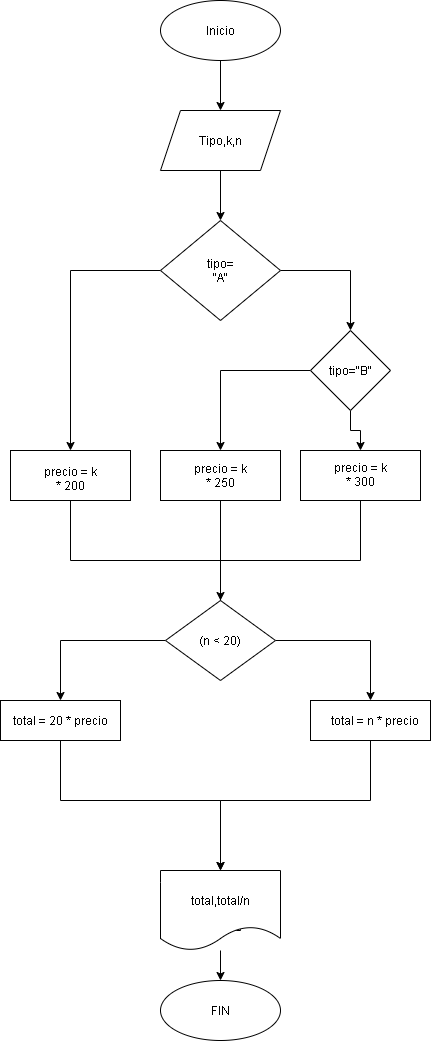

The diagram above was exported from draw.io. Its source (the exported page's mxGraphModel, read from the mxfile embedded in the PNG):
<mxGraphModel dx="852" dy="330" grid="1" gridSize="10" guides="1" tooltips="1" connect="1" arrows="1" fold="1" page="1" pageScale="1" pageWidth="827" pageHeight="1169" math="0" shadow="0">
  <root>
    <mxCell id="0" />
    <mxCell id="1" parent="0" />
    <mxCell id="SWt1fXC8KGvtvISXNI-O-34" style="edgeStyle=orthogonalEdgeStyle;rounded=0;orthogonalLoop=1;jettySize=auto;html=1;entryX=0.5;entryY=0;entryDx=0;entryDy=0;" edge="1" parent="1" source="SWt1fXC8KGvtvISXNI-O-1" target="SWt1fXC8KGvtvISXNI-O-2">
      <mxGeometry relative="1" as="geometry" />
    </mxCell>
    <mxCell id="SWt1fXC8KGvtvISXNI-O-1" value="" style="ellipse;whiteSpace=wrap;html=1;" vertex="1" parent="1">
      <mxGeometry x="320" y="40" width="120" height="60" as="geometry" />
    </mxCell>
    <mxCell id="SWt1fXC8KGvtvISXNI-O-35" style="edgeStyle=orthogonalEdgeStyle;rounded=0;orthogonalLoop=1;jettySize=auto;html=1;" edge="1" parent="1" source="SWt1fXC8KGvtvISXNI-O-2" target="SWt1fXC8KGvtvISXNI-O-3">
      <mxGeometry relative="1" as="geometry" />
    </mxCell>
    <mxCell id="SWt1fXC8KGvtvISXNI-O-2" value="" style="shape=parallelogram;perimeter=parallelogramPerimeter;whiteSpace=wrap;html=1;fixedSize=1;" vertex="1" parent="1">
      <mxGeometry x="320" y="150" width="120" height="60" as="geometry" />
    </mxCell>
    <mxCell id="SWt1fXC8KGvtvISXNI-O-6" style="edgeStyle=orthogonalEdgeStyle;rounded=0;orthogonalLoop=1;jettySize=auto;html=1;" edge="1" parent="1" source="SWt1fXC8KGvtvISXNI-O-3" target="SWt1fXC8KGvtvISXNI-O-4">
      <mxGeometry relative="1" as="geometry" />
    </mxCell>
    <mxCell id="SWt1fXC8KGvtvISXNI-O-13" style="edgeStyle=orthogonalEdgeStyle;rounded=0;orthogonalLoop=1;jettySize=auto;html=1;entryX=0.5;entryY=0;entryDx=0;entryDy=0;" edge="1" parent="1" source="SWt1fXC8KGvtvISXNI-O-3" target="SWt1fXC8KGvtvISXNI-O-7">
      <mxGeometry relative="1" as="geometry" />
    </mxCell>
    <mxCell id="SWt1fXC8KGvtvISXNI-O-3" value="" style="rhombus;whiteSpace=wrap;html=1;" vertex="1" parent="1">
      <mxGeometry x="320" y="260" width="120" height="100" as="geometry" />
    </mxCell>
    <mxCell id="SWt1fXC8KGvtvISXNI-O-11" style="edgeStyle=orthogonalEdgeStyle;rounded=0;orthogonalLoop=1;jettySize=auto;html=1;" edge="1" parent="1" source="SWt1fXC8KGvtvISXNI-O-4" target="SWt1fXC8KGvtvISXNI-O-9">
      <mxGeometry relative="1" as="geometry" />
    </mxCell>
    <mxCell id="SWt1fXC8KGvtvISXNI-O-12" style="edgeStyle=orthogonalEdgeStyle;rounded=0;orthogonalLoop=1;jettySize=auto;html=1;entryX=0.5;entryY=0;entryDx=0;entryDy=0;" edge="1" parent="1" source="SWt1fXC8KGvtvISXNI-O-4" target="SWt1fXC8KGvtvISXNI-O-8">
      <mxGeometry relative="1" as="geometry" />
    </mxCell>
    <mxCell id="SWt1fXC8KGvtvISXNI-O-4" value="" style="rhombus;whiteSpace=wrap;html=1;" vertex="1" parent="1">
      <mxGeometry x="470" y="370" width="80" height="80" as="geometry" />
    </mxCell>
    <mxCell id="SWt1fXC8KGvtvISXNI-O-17" style="edgeStyle=orthogonalEdgeStyle;rounded=0;orthogonalLoop=1;jettySize=auto;html=1;" edge="1" parent="1" source="SWt1fXC8KGvtvISXNI-O-7">
      <mxGeometry relative="1" as="geometry">
        <mxPoint x="380" y="681" as="targetPoint" />
        <Array as="points">
          <mxPoint x="230" y="600" />
          <mxPoint x="380" y="600" />
        </Array>
      </mxGeometry>
    </mxCell>
    <mxCell id="SWt1fXC8KGvtvISXNI-O-7" value="" style="rounded=0;whiteSpace=wrap;html=1;" vertex="1" parent="1">
      <mxGeometry x="170" y="490" width="120" height="50" as="geometry" />
    </mxCell>
    <mxCell id="SWt1fXC8KGvtvISXNI-O-16" style="edgeStyle=orthogonalEdgeStyle;rounded=0;orthogonalLoop=1;jettySize=auto;html=1;" edge="1" parent="1" source="SWt1fXC8KGvtvISXNI-O-8">
      <mxGeometry relative="1" as="geometry">
        <mxPoint x="380" y="680" as="targetPoint" />
      </mxGeometry>
    </mxCell>
    <mxCell id="SWt1fXC8KGvtvISXNI-O-8" value="" style="rounded=0;whiteSpace=wrap;html=1;" vertex="1" parent="1">
      <mxGeometry x="320" y="490" width="120" height="50" as="geometry" />
    </mxCell>
    <mxCell id="SWt1fXC8KGvtvISXNI-O-18" style="edgeStyle=orthogonalEdgeStyle;rounded=0;orthogonalLoop=1;jettySize=auto;html=1;" edge="1" parent="1" source="SWt1fXC8KGvtvISXNI-O-9" target="SWt1fXC8KGvtvISXNI-O-19">
      <mxGeometry relative="1" as="geometry">
        <mxPoint x="380" y="680" as="targetPoint" />
        <Array as="points">
          <mxPoint x="520" y="600" />
          <mxPoint x="380" y="600" />
        </Array>
      </mxGeometry>
    </mxCell>
    <mxCell id="SWt1fXC8KGvtvISXNI-O-9" value="" style="rounded=0;whiteSpace=wrap;html=1;" vertex="1" parent="1">
      <mxGeometry x="460" y="490" width="120" height="50" as="geometry" />
    </mxCell>
    <mxCell id="SWt1fXC8KGvtvISXNI-O-22" style="edgeStyle=orthogonalEdgeStyle;rounded=0;orthogonalLoop=1;jettySize=auto;html=1;" edge="1" parent="1" source="SWt1fXC8KGvtvISXNI-O-19" target="SWt1fXC8KGvtvISXNI-O-20">
      <mxGeometry relative="1" as="geometry" />
    </mxCell>
    <mxCell id="SWt1fXC8KGvtvISXNI-O-23" style="edgeStyle=orthogonalEdgeStyle;rounded=0;orthogonalLoop=1;jettySize=auto;html=1;" edge="1" parent="1" source="SWt1fXC8KGvtvISXNI-O-19" target="SWt1fXC8KGvtvISXNI-O-21">
      <mxGeometry relative="1" as="geometry" />
    </mxCell>
    <mxCell id="SWt1fXC8KGvtvISXNI-O-19" value="" style="rhombus;whiteSpace=wrap;html=1;" vertex="1" parent="1">
      <mxGeometry x="325" y="640" width="110" height="80" as="geometry" />
    </mxCell>
    <mxCell id="SWt1fXC8KGvtvISXNI-O-26" style="edgeStyle=orthogonalEdgeStyle;rounded=0;orthogonalLoop=1;jettySize=auto;html=1;" edge="1" parent="1" source="SWt1fXC8KGvtvISXNI-O-20">
      <mxGeometry relative="1" as="geometry">
        <mxPoint x="380" y="910" as="targetPoint" />
        <Array as="points">
          <mxPoint x="220" y="840" />
          <mxPoint x="380" y="840" />
        </Array>
      </mxGeometry>
    </mxCell>
    <mxCell id="SWt1fXC8KGvtvISXNI-O-20" value="" style="rounded=0;whiteSpace=wrap;html=1;" vertex="1" parent="1">
      <mxGeometry x="160" y="740" width="120" height="40" as="geometry" />
    </mxCell>
    <mxCell id="SWt1fXC8KGvtvISXNI-O-25" style="edgeStyle=orthogonalEdgeStyle;rounded=0;orthogonalLoop=1;jettySize=auto;html=1;" edge="1" parent="1" source="SWt1fXC8KGvtvISXNI-O-21">
      <mxGeometry relative="1" as="geometry">
        <mxPoint x="380" y="910" as="targetPoint" />
        <Array as="points">
          <mxPoint x="530" y="840" />
          <mxPoint x="380" y="840" />
        </Array>
      </mxGeometry>
    </mxCell>
    <mxCell id="SWt1fXC8KGvtvISXNI-O-21" value="" style="rounded=0;whiteSpace=wrap;html=1;" vertex="1" parent="1">
      <mxGeometry x="470" y="740" width="120" height="40" as="geometry" />
    </mxCell>
    <mxCell id="SWt1fXC8KGvtvISXNI-O-28" style="edgeStyle=orthogonalEdgeStyle;rounded=0;orthogonalLoop=1;jettySize=auto;html=1;" edge="1" parent="1">
      <mxGeometry relative="1" as="geometry">
        <mxPoint x="380" y="950" as="targetPoint" />
        <mxPoint x="380" y="950" as="sourcePoint" />
      </mxGeometry>
    </mxCell>
    <mxCell id="SWt1fXC8KGvtvISXNI-O-31" style="edgeStyle=orthogonalEdgeStyle;rounded=0;orthogonalLoop=1;jettySize=auto;html=1;entryX=0.5;entryY=0;entryDx=0;entryDy=0;" edge="1" parent="1" target="SWt1fXC8KGvtvISXNI-O-30">
      <mxGeometry relative="1" as="geometry">
        <mxPoint x="380" y="950" as="sourcePoint" />
      </mxGeometry>
    </mxCell>
    <mxCell id="SWt1fXC8KGvtvISXNI-O-32" style="edgeStyle=orthogonalEdgeStyle;rounded=0;orthogonalLoop=1;jettySize=auto;html=1;" edge="1" parent="1" source="SWt1fXC8KGvtvISXNI-O-30" target="SWt1fXC8KGvtvISXNI-O-33">
      <mxGeometry relative="1" as="geometry">
        <mxPoint x="380" y="1180" as="targetPoint" />
      </mxGeometry>
    </mxCell>
    <mxCell id="SWt1fXC8KGvtvISXNI-O-30" value="" style="shape=document;whiteSpace=wrap;html=1;boundedLbl=1;" vertex="1" parent="1">
      <mxGeometry x="320" y="910" width="120" height="80" as="geometry" />
    </mxCell>
    <mxCell id="SWt1fXC8KGvtvISXNI-O-33" value="" style="ellipse;whiteSpace=wrap;html=1;" vertex="1" parent="1">
      <mxGeometry x="320" y="1020" width="120" height="60" as="geometry" />
    </mxCell>
    <mxCell id="SWt1fXC8KGvtvISXNI-O-36" value="Inicio" style="text;html=1;strokeColor=none;fillColor=none;align=center;verticalAlign=middle;whiteSpace=wrap;rounded=0;" vertex="1" parent="1">
      <mxGeometry x="360" y="60" width="40" height="20" as="geometry" />
    </mxCell>
    <mxCell id="SWt1fXC8KGvtvISXNI-O-37" value="Tipo,k,n" style="text;html=1;strokeColor=none;fillColor=none;align=center;verticalAlign=middle;whiteSpace=wrap;rounded=0;" vertex="1" parent="1">
      <mxGeometry x="360" y="170" width="40" height="20" as="geometry" />
    </mxCell>
    <mxCell id="SWt1fXC8KGvtvISXNI-O-42" value="tipo= &quot;A&quot;" style="text;html=1;strokeColor=none;fillColor=none;align=center;verticalAlign=middle;whiteSpace=wrap;rounded=0;" vertex="1" parent="1">
      <mxGeometry x="360" y="300" width="40" height="20" as="geometry" />
    </mxCell>
    <mxCell id="SWt1fXC8KGvtvISXNI-O-43" value="tipo=&quot;B&quot;" style="text;html=1;strokeColor=none;fillColor=none;align=center;verticalAlign=middle;whiteSpace=wrap;rounded=0;" vertex="1" parent="1">
      <mxGeometry x="490" y="400" width="40" height="20" as="geometry" />
    </mxCell>
    <mxCell id="SWt1fXC8KGvtvISXNI-O-44" value="precio = k * 200" style="text;html=1;strokeColor=none;fillColor=none;align=center;verticalAlign=middle;whiteSpace=wrap;rounded=0;" vertex="1" parent="1">
      <mxGeometry x="200" y="505" width="60" height="25" as="geometry" />
    </mxCell>
    <mxCell id="SWt1fXC8KGvtvISXNI-O-45" value="precio = k * 250" style="text;html=1;strokeColor=none;fillColor=none;align=center;verticalAlign=middle;whiteSpace=wrap;rounded=0;" vertex="1" parent="1">
      <mxGeometry x="350" y="502.5" width="60" height="25" as="geometry" />
    </mxCell>
    <mxCell id="SWt1fXC8KGvtvISXNI-O-46" value="(n &lt; 20)" style="text;html=1;strokeColor=none;fillColor=none;align=center;verticalAlign=middle;whiteSpace=wrap;rounded=0;" vertex="1" parent="1">
      <mxGeometry x="350" y="665" width="60" height="30" as="geometry" />
    </mxCell>
    <mxCell id="SWt1fXC8KGvtvISXNI-O-47" value="precio = k * 300" style="text;html=1;strokeColor=none;fillColor=none;align=center;verticalAlign=middle;whiteSpace=wrap;rounded=0;" vertex="1" parent="1">
      <mxGeometry x="490" y="500" width="60" height="27.5" as="geometry" />
    </mxCell>
    <mxCell id="SWt1fXC8KGvtvISXNI-O-48" value="total = 20 * precio" style="text;html=1;strokeColor=none;fillColor=none;align=center;verticalAlign=middle;whiteSpace=wrap;rounded=0;" vertex="1" parent="1">
      <mxGeometry x="170" y="750" width="100" height="20" as="geometry" />
    </mxCell>
    <mxCell id="SWt1fXC8KGvtvISXNI-O-49" value="total = n * precio" style="text;html=1;strokeColor=none;fillColor=none;align=center;verticalAlign=middle;whiteSpace=wrap;rounded=0;" vertex="1" parent="1">
      <mxGeometry x="490" y="750" width="90" height="20" as="geometry" />
    </mxCell>
    <mxCell id="SWt1fXC8KGvtvISXNI-O-51" value="total,total/n" style="text;html=1;strokeColor=none;fillColor=none;align=center;verticalAlign=middle;whiteSpace=wrap;rounded=0;" vertex="1" parent="1">
      <mxGeometry x="360" y="930" width="40" height="20" as="geometry" />
    </mxCell>
    <mxCell id="SWt1fXC8KGvtvISXNI-O-52" value="FIN&lt;br&gt;" style="text;html=1;strokeColor=none;fillColor=none;align=center;verticalAlign=middle;whiteSpace=wrap;rounded=0;" vertex="1" parent="1">
      <mxGeometry x="350" y="1040" width="60" height="20" as="geometry" />
    </mxCell>
  </root>
</mxGraphModel>